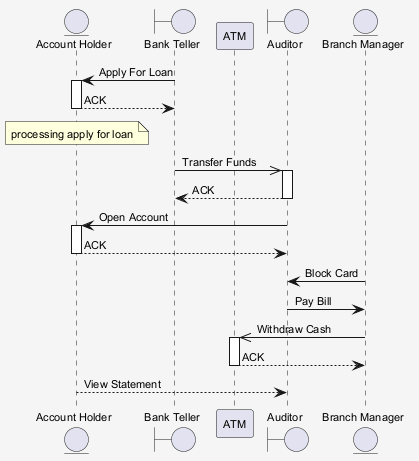

The diagram above was rendered by PlantUML. Its source (embedded in the PNG):
@startuml
skinparam shadowing false
skinparam backgroundColor #F5F5F5
skinparam defaultFontSize 11
entity "Account Holder" as AH
boundary "Bank Teller" as BT
participant "ATM" as A
boundary "Auditor" as A2
entity "Branch Manager" as BM
BT -> AH : Apply For Loan
activate AH
AH --> BT : ACK
deactivate AH
note over AH : processing apply for loan
BT ->> A2 : Transfer Funds
activate A2
A2 --> BT : ACK
deactivate A2
A2 -> AH : Open Account
activate AH
AH --> A2 : ACK
deactivate AH
BM -> A2 : Block Card
A2 -> BM : Pay Bill
BM ->> A : Withdraw Cash
activate A
A --> BM : ACK
deactivate A
AH --> A2 : View Statement
@enduml